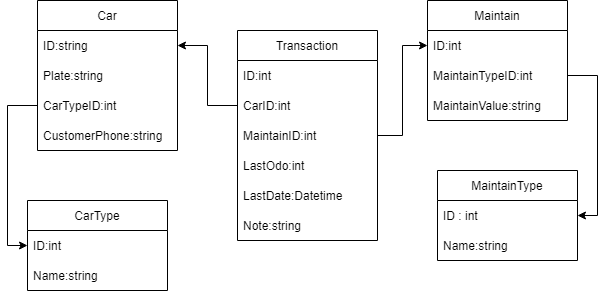

The diagram above was exported from draw.io. Its source (the exported page's mxGraphModel, read from the mxfile embedded in the PNG):
<mxGraphModel dx="1420" dy="525" grid="1" gridSize="10" guides="1" tooltips="1" connect="1" arrows="1" fold="1" page="1" pageScale="1" pageWidth="827" pageHeight="1169" math="0" shadow="0">
  <root>
    <mxCell id="0" />
    <mxCell id="1" parent="0" />
    <mxCell id="lzcF5bTXtxvpscoKUZ8F-2" value="MaintainType" style="swimlane;fontStyle=0;childLayout=stackLayout;horizontal=1;startSize=30;horizontalStack=0;resizeParent=1;resizeParentMax=0;resizeLast=0;collapsible=1;marginBottom=0;" parent="1" vertex="1">
      <mxGeometry x="640" y="200" width="140" height="90" as="geometry" />
    </mxCell>
    <mxCell id="lzcF5bTXtxvpscoKUZ8F-3" value="ID : int" style="text;strokeColor=none;fillColor=none;align=left;verticalAlign=middle;spacingLeft=4;spacingRight=4;overflow=hidden;points=[[0,0.5],[1,0.5]];portConstraint=eastwest;rotatable=0;" parent="lzcF5bTXtxvpscoKUZ8F-2" vertex="1">
      <mxGeometry y="30" width="140" height="30" as="geometry" />
    </mxCell>
    <mxCell id="lzcF5bTXtxvpscoKUZ8F-4" value="Name:string" style="text;strokeColor=none;fillColor=none;align=left;verticalAlign=middle;spacingLeft=4;spacingRight=4;overflow=hidden;points=[[0,0.5],[1,0.5]];portConstraint=eastwest;rotatable=0;" parent="lzcF5bTXtxvpscoKUZ8F-2" vertex="1">
      <mxGeometry y="60" width="140" height="30" as="geometry" />
    </mxCell>
    <mxCell id="lzcF5bTXtxvpscoKUZ8F-6" value="Transaction" style="swimlane;fontStyle=0;childLayout=stackLayout;horizontal=1;startSize=30;horizontalStack=0;resizeParent=1;resizeParentMax=0;resizeLast=0;collapsible=1;marginBottom=0;" parent="1" vertex="1">
      <mxGeometry x="440" y="60" width="140" height="210" as="geometry" />
    </mxCell>
    <mxCell id="lzcF5bTXtxvpscoKUZ8F-7" value="ID:int" style="text;strokeColor=none;fillColor=none;align=left;verticalAlign=middle;spacingLeft=4;spacingRight=4;overflow=hidden;points=[[0,0.5],[1,0.5]];portConstraint=eastwest;rotatable=0;" parent="lzcF5bTXtxvpscoKUZ8F-6" vertex="1">
      <mxGeometry y="30" width="140" height="30" as="geometry" />
    </mxCell>
    <mxCell id="lzcF5bTXtxvpscoKUZ8F-8" value="CarID:int" style="text;strokeColor=none;fillColor=none;align=left;verticalAlign=middle;spacingLeft=4;spacingRight=4;overflow=hidden;points=[[0,0.5],[1,0.5]];portConstraint=eastwest;rotatable=0;" parent="lzcF5bTXtxvpscoKUZ8F-6" vertex="1">
      <mxGeometry y="60" width="140" height="30" as="geometry" />
    </mxCell>
    <mxCell id="lzcF5bTXtxvpscoKUZ8F-20" value="MaintainID:int" style="text;strokeColor=none;fillColor=none;align=left;verticalAlign=middle;spacingLeft=4;spacingRight=4;overflow=hidden;points=[[0,0.5],[1,0.5]];portConstraint=eastwest;rotatable=0;" parent="lzcF5bTXtxvpscoKUZ8F-6" vertex="1">
      <mxGeometry y="90" width="140" height="30" as="geometry" />
    </mxCell>
    <mxCell id="lzcF5bTXtxvpscoKUZ8F-9" value="LastOdo:int" style="text;strokeColor=none;fillColor=none;align=left;verticalAlign=middle;spacingLeft=4;spacingRight=4;overflow=hidden;points=[[0,0.5],[1,0.5]];portConstraint=eastwest;rotatable=0;" parent="lzcF5bTXtxvpscoKUZ8F-6" vertex="1">
      <mxGeometry y="120" width="140" height="30" as="geometry" />
    </mxCell>
    <mxCell id="lzcF5bTXtxvpscoKUZ8F-21" value="LastDate:Datetime" style="text;strokeColor=none;fillColor=none;align=left;verticalAlign=middle;spacingLeft=4;spacingRight=4;overflow=hidden;points=[[0,0.5],[1,0.5]];portConstraint=eastwest;rotatable=0;" parent="lzcF5bTXtxvpscoKUZ8F-6" vertex="1">
      <mxGeometry y="150" width="140" height="30" as="geometry" />
    </mxCell>
    <mxCell id="lzcF5bTXtxvpscoKUZ8F-40" value="Note:string" style="text;strokeColor=none;fillColor=none;align=left;verticalAlign=middle;spacingLeft=4;spacingRight=4;overflow=hidden;points=[[0,0.5],[1,0.5]];portConstraint=eastwest;rotatable=0;" parent="lzcF5bTXtxvpscoKUZ8F-6" vertex="1">
      <mxGeometry y="180" width="140" height="30" as="geometry" />
    </mxCell>
    <mxCell id="lzcF5bTXtxvpscoKUZ8F-10" value="CarType" style="swimlane;fontStyle=0;childLayout=stackLayout;horizontal=1;startSize=30;horizontalStack=0;resizeParent=1;resizeParentMax=0;resizeLast=0;collapsible=1;marginBottom=0;" parent="1" vertex="1">
      <mxGeometry x="230" y="230" width="140" height="90" as="geometry" />
    </mxCell>
    <mxCell id="lzcF5bTXtxvpscoKUZ8F-11" value="ID:int" style="text;strokeColor=none;fillColor=none;align=left;verticalAlign=middle;spacingLeft=4;spacingRight=4;overflow=hidden;points=[[0,0.5],[1,0.5]];portConstraint=eastwest;rotatable=0;" parent="lzcF5bTXtxvpscoKUZ8F-10" vertex="1">
      <mxGeometry y="30" width="140" height="30" as="geometry" />
    </mxCell>
    <mxCell id="lzcF5bTXtxvpscoKUZ8F-12" value="Name:string" style="text;strokeColor=none;fillColor=none;align=left;verticalAlign=middle;spacingLeft=4;spacingRight=4;overflow=hidden;points=[[0,0.5],[1,0.5]];portConstraint=eastwest;rotatable=0;" parent="lzcF5bTXtxvpscoKUZ8F-10" vertex="1">
      <mxGeometry y="60" width="140" height="30" as="geometry" />
    </mxCell>
    <mxCell id="lzcF5bTXtxvpscoKUZ8F-14" value="Car" style="swimlane;fontStyle=0;childLayout=stackLayout;horizontal=1;startSize=30;horizontalStack=0;resizeParent=1;resizeParentMax=0;resizeLast=0;collapsible=1;marginBottom=0;" parent="1" vertex="1">
      <mxGeometry x="240" y="30" width="140" height="150" as="geometry" />
    </mxCell>
    <mxCell id="lzcF5bTXtxvpscoKUZ8F-15" value="ID:string" style="text;strokeColor=none;fillColor=none;align=left;verticalAlign=middle;spacingLeft=4;spacingRight=4;overflow=hidden;points=[[0,0.5],[1,0.5]];portConstraint=eastwest;rotatable=0;" parent="lzcF5bTXtxvpscoKUZ8F-14" vertex="1">
      <mxGeometry y="30" width="140" height="30" as="geometry" />
    </mxCell>
    <mxCell id="lzcF5bTXtxvpscoKUZ8F-16" value="Plate:string" style="text;strokeColor=none;fillColor=none;align=left;verticalAlign=middle;spacingLeft=4;spacingRight=4;overflow=hidden;points=[[0,0.5],[1,0.5]];portConstraint=eastwest;rotatable=0;" parent="lzcF5bTXtxvpscoKUZ8F-14" vertex="1">
      <mxGeometry y="60" width="140" height="30" as="geometry" />
    </mxCell>
    <mxCell id="lzcF5bTXtxvpscoKUZ8F-17" value="CarTypeID:int" style="text;strokeColor=none;fillColor=none;align=left;verticalAlign=middle;spacingLeft=4;spacingRight=4;overflow=hidden;points=[[0,0.5],[1,0.5]];portConstraint=eastwest;rotatable=0;" parent="lzcF5bTXtxvpscoKUZ8F-14" vertex="1">
      <mxGeometry y="90" width="140" height="30" as="geometry" />
    </mxCell>
    <mxCell id="lzcF5bTXtxvpscoKUZ8F-19" value="CustomerPhone:string" style="text;strokeColor=none;fillColor=none;align=left;verticalAlign=middle;spacingLeft=4;spacingRight=4;overflow=hidden;points=[[0,0.5],[1,0.5]];portConstraint=eastwest;rotatable=0;" parent="lzcF5bTXtxvpscoKUZ8F-14" vertex="1">
      <mxGeometry y="120" width="140" height="30" as="geometry" />
    </mxCell>
    <mxCell id="lzcF5bTXtxvpscoKUZ8F-26" value="Maintain" style="swimlane;fontStyle=0;childLayout=stackLayout;horizontal=1;startSize=30;horizontalStack=0;resizeParent=1;resizeParentMax=0;resizeLast=0;collapsible=1;marginBottom=0;" parent="1" vertex="1">
      <mxGeometry x="630" y="30" width="140" height="120" as="geometry" />
    </mxCell>
    <mxCell id="lzcF5bTXtxvpscoKUZ8F-27" value="ID:int" style="text;strokeColor=none;fillColor=none;align=left;verticalAlign=middle;spacingLeft=4;spacingRight=4;overflow=hidden;points=[[0,0.5],[1,0.5]];portConstraint=eastwest;rotatable=0;" parent="lzcF5bTXtxvpscoKUZ8F-26" vertex="1">
      <mxGeometry y="30" width="140" height="30" as="geometry" />
    </mxCell>
    <mxCell id="lzcF5bTXtxvpscoKUZ8F-28" value="MaintainTypeID:int" style="text;strokeColor=none;fillColor=none;align=left;verticalAlign=middle;spacingLeft=4;spacingRight=4;overflow=hidden;points=[[0,0.5],[1,0.5]];portConstraint=eastwest;rotatable=0;" parent="lzcF5bTXtxvpscoKUZ8F-26" vertex="1">
      <mxGeometry y="60" width="140" height="30" as="geometry" />
    </mxCell>
    <mxCell id="lzcF5bTXtxvpscoKUZ8F-29" value="MaintainValue:string" style="text;strokeColor=none;fillColor=none;align=left;verticalAlign=middle;spacingLeft=4;spacingRight=4;overflow=hidden;points=[[0,0.5],[1,0.5]];portConstraint=eastwest;rotatable=0;" parent="lzcF5bTXtxvpscoKUZ8F-26" vertex="1">
      <mxGeometry y="90" width="140" height="30" as="geometry" />
    </mxCell>
    <mxCell id="lzcF5bTXtxvpscoKUZ8F-30" style="edgeStyle=orthogonalEdgeStyle;rounded=0;orthogonalLoop=1;jettySize=auto;html=1;" parent="1" source="lzcF5bTXtxvpscoKUZ8F-8" target="lzcF5bTXtxvpscoKUZ8F-15" edge="1">
      <mxGeometry relative="1" as="geometry" />
    </mxCell>
    <mxCell id="lzcF5bTXtxvpscoKUZ8F-34" style="edgeStyle=orthogonalEdgeStyle;rounded=0;orthogonalLoop=1;jettySize=auto;html=1;entryX=0;entryY=0.5;entryDx=0;entryDy=0;" parent="1" source="lzcF5bTXtxvpscoKUZ8F-17" target="lzcF5bTXtxvpscoKUZ8F-11" edge="1">
      <mxGeometry relative="1" as="geometry" />
    </mxCell>
    <mxCell id="lzcF5bTXtxvpscoKUZ8F-38" style="edgeStyle=orthogonalEdgeStyle;rounded=0;orthogonalLoop=1;jettySize=auto;html=1;entryX=0;entryY=0.5;entryDx=0;entryDy=0;" parent="1" source="lzcF5bTXtxvpscoKUZ8F-20" target="lzcF5bTXtxvpscoKUZ8F-27" edge="1">
      <mxGeometry relative="1" as="geometry" />
    </mxCell>
    <mxCell id="lzcF5bTXtxvpscoKUZ8F-39" style="edgeStyle=orthogonalEdgeStyle;rounded=0;orthogonalLoop=1;jettySize=auto;html=1;exitX=1;exitY=0.5;exitDx=0;exitDy=0;entryX=1;entryY=0.5;entryDx=0;entryDy=0;" parent="1" source="lzcF5bTXtxvpscoKUZ8F-28" target="lzcF5bTXtxvpscoKUZ8F-3" edge="1">
      <mxGeometry relative="1" as="geometry" />
    </mxCell>
  </root>
</mxGraphModel>